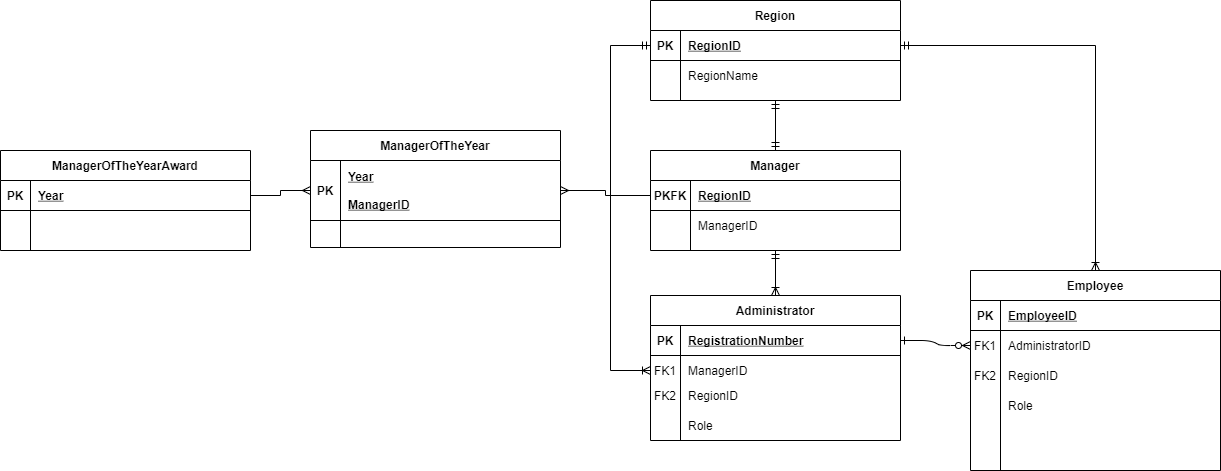

The diagram above was exported from draw.io. Its source (the exported page's mxGraphModel, read from the mxfile embedded in the PNG):
<mxGraphModel dx="1502" dy="1463" grid="1" gridSize="10" guides="1" tooltips="1" connect="1" arrows="1" fold="1" page="1" pageScale="1" pageWidth="850" pageHeight="1100" math="0" shadow="0" extFonts="Permanent Marker^https://fonts.googleapis.com/css?family=Permanent+Marker">
  <root>
    <mxCell id="0" />
    <mxCell id="1" parent="0" />
    <mxCell id="C-vyLk0tnHw3VtMMgP7b-1" value="" style="edgeStyle=entityRelationEdgeStyle;endArrow=ERzeroToMany;startArrow=ERone;endFill=1;startFill=0;" parent="1" source="C-vyLk0tnHw3VtMMgP7b-24" target="C-vyLk0tnHw3VtMMgP7b-6" edge="1">
      <mxGeometry width="100" height="100" relative="1" as="geometry">
        <mxPoint x="340" y="720" as="sourcePoint" />
        <mxPoint x="440" y="620" as="targetPoint" />
      </mxGeometry>
    </mxCell>
    <mxCell id="C-vyLk0tnHw3VtMMgP7b-2" value="Employee" style="shape=table;startSize=30;container=1;collapsible=1;childLayout=tableLayout;fixedRows=1;rowLines=0;fontStyle=1;align=center;resizeLast=1;" parent="1" vertex="1">
      <mxGeometry x="440" y="110" width="250" height="200" as="geometry" />
    </mxCell>
    <mxCell id="C-vyLk0tnHw3VtMMgP7b-3" value="" style="shape=partialRectangle;collapsible=0;dropTarget=0;pointerEvents=0;fillColor=none;points=[[0,0.5],[1,0.5]];portConstraint=eastwest;top=0;left=0;right=0;bottom=1;" parent="C-vyLk0tnHw3VtMMgP7b-2" vertex="1">
      <mxGeometry y="30" width="250" height="30" as="geometry" />
    </mxCell>
    <mxCell id="C-vyLk0tnHw3VtMMgP7b-4" value="PK" style="shape=partialRectangle;overflow=hidden;connectable=0;fillColor=none;top=0;left=0;bottom=0;right=0;fontStyle=1;" parent="C-vyLk0tnHw3VtMMgP7b-3" vertex="1">
      <mxGeometry width="30" height="30" as="geometry" />
    </mxCell>
    <mxCell id="C-vyLk0tnHw3VtMMgP7b-5" value="EmployeeID" style="shape=partialRectangle;overflow=hidden;connectable=0;fillColor=none;top=0;left=0;bottom=0;right=0;align=left;spacingLeft=6;fontStyle=5;" parent="C-vyLk0tnHw3VtMMgP7b-3" vertex="1">
      <mxGeometry x="30" width="220" height="30" as="geometry" />
    </mxCell>
    <mxCell id="C-vyLk0tnHw3VtMMgP7b-6" value="" style="shape=partialRectangle;collapsible=0;dropTarget=0;pointerEvents=0;fillColor=none;points=[[0,0.5],[1,0.5]];portConstraint=eastwest;top=0;left=0;right=0;bottom=0;" parent="C-vyLk0tnHw3VtMMgP7b-2" vertex="1">
      <mxGeometry y="60" width="250" height="30" as="geometry" />
    </mxCell>
    <mxCell id="C-vyLk0tnHw3VtMMgP7b-7" value="FK1" style="shape=partialRectangle;overflow=hidden;connectable=0;fillColor=none;top=0;left=0;bottom=0;right=0;" parent="C-vyLk0tnHw3VtMMgP7b-6" vertex="1">
      <mxGeometry width="30" height="30" as="geometry" />
    </mxCell>
    <mxCell id="C-vyLk0tnHw3VtMMgP7b-8" value="AdministratorID" style="shape=partialRectangle;overflow=hidden;connectable=0;fillColor=none;top=0;left=0;bottom=0;right=0;align=left;spacingLeft=6;" parent="C-vyLk0tnHw3VtMMgP7b-6" vertex="1">
      <mxGeometry x="30" width="220" height="30" as="geometry" />
    </mxCell>
    <mxCell id="C-vyLk0tnHw3VtMMgP7b-9" value="" style="shape=partialRectangle;collapsible=0;dropTarget=0;pointerEvents=0;fillColor=none;points=[[0,0.5],[1,0.5]];portConstraint=eastwest;top=0;left=0;right=0;bottom=0;" parent="C-vyLk0tnHw3VtMMgP7b-2" vertex="1">
      <mxGeometry y="90" width="250" height="30" as="geometry" />
    </mxCell>
    <mxCell id="C-vyLk0tnHw3VtMMgP7b-10" value="FK2" style="shape=partialRectangle;overflow=hidden;connectable=0;fillColor=none;top=0;left=0;bottom=0;right=0;" parent="C-vyLk0tnHw3VtMMgP7b-9" vertex="1">
      <mxGeometry width="30" height="30" as="geometry" />
    </mxCell>
    <mxCell id="C-vyLk0tnHw3VtMMgP7b-11" value="RegionID" style="shape=partialRectangle;overflow=hidden;connectable=0;fillColor=none;top=0;left=0;bottom=0;right=0;align=left;spacingLeft=6;" parent="C-vyLk0tnHw3VtMMgP7b-9" vertex="1">
      <mxGeometry x="30" width="220" height="30" as="geometry" />
    </mxCell>
    <mxCell id="C-vyLk0tnHw3VtMMgP7b-23" value="Administrator" style="shape=table;startSize=30;container=1;collapsible=1;childLayout=tableLayout;fixedRows=1;rowLines=0;fontStyle=1;align=center;resizeLast=1;" parent="1" vertex="1">
      <mxGeometry x="120" y="135" width="250" height="145" as="geometry" />
    </mxCell>
    <mxCell id="C-vyLk0tnHw3VtMMgP7b-24" value="" style="shape=partialRectangle;collapsible=0;dropTarget=0;pointerEvents=0;fillColor=none;points=[[0,0.5],[1,0.5]];portConstraint=eastwest;top=0;left=0;right=0;bottom=1;" parent="C-vyLk0tnHw3VtMMgP7b-23" vertex="1">
      <mxGeometry y="30" width="250" height="30" as="geometry" />
    </mxCell>
    <mxCell id="C-vyLk0tnHw3VtMMgP7b-25" value="PK" style="shape=partialRectangle;overflow=hidden;connectable=0;fillColor=none;top=0;left=0;bottom=0;right=0;fontStyle=1;" parent="C-vyLk0tnHw3VtMMgP7b-24" vertex="1">
      <mxGeometry width="30" height="30" as="geometry" />
    </mxCell>
    <mxCell id="C-vyLk0tnHw3VtMMgP7b-26" value="RegistrationNumber" style="shape=partialRectangle;overflow=hidden;connectable=0;fillColor=none;top=0;left=0;bottom=0;right=0;align=left;spacingLeft=6;fontStyle=5;" parent="C-vyLk0tnHw3VtMMgP7b-24" vertex="1">
      <mxGeometry x="30" width="220" height="30" as="geometry" />
    </mxCell>
    <mxCell id="C-vyLk0tnHw3VtMMgP7b-27" value="" style="shape=partialRectangle;collapsible=0;dropTarget=0;pointerEvents=0;fillColor=none;points=[[0,0.5],[1,0.5]];portConstraint=eastwest;top=0;left=0;right=0;bottom=0;" parent="C-vyLk0tnHw3VtMMgP7b-23" vertex="1">
      <mxGeometry y="60" width="250" height="30" as="geometry" />
    </mxCell>
    <mxCell id="C-vyLk0tnHw3VtMMgP7b-28" value="FK1" style="shape=partialRectangle;overflow=hidden;connectable=0;fillColor=none;top=0;left=0;bottom=0;right=0;" parent="C-vyLk0tnHw3VtMMgP7b-27" vertex="1">
      <mxGeometry width="30" height="30" as="geometry" />
    </mxCell>
    <mxCell id="C-vyLk0tnHw3VtMMgP7b-29" value="ManagerID" style="shape=partialRectangle;overflow=hidden;connectable=0;fillColor=none;top=0;left=0;bottom=0;right=0;align=left;spacingLeft=6;" parent="C-vyLk0tnHw3VtMMgP7b-27" vertex="1">
      <mxGeometry x="30" width="220" height="30" as="geometry" />
    </mxCell>
    <mxCell id="MIY1Mc0kwDRhQm6GYMda-19" style="edgeStyle=orthogonalEdgeStyle;rounded=0;orthogonalLoop=1;jettySize=auto;html=1;entryX=0.5;entryY=0;entryDx=0;entryDy=0;startArrow=ERmandOne;startFill=0;endArrow=ERmandOne;endFill=0;" edge="1" parent="1" source="MIY1Mc0kwDRhQm6GYMda-2" target="MIY1Mc0kwDRhQm6GYMda-12">
      <mxGeometry relative="1" as="geometry" />
    </mxCell>
    <mxCell id="MIY1Mc0kwDRhQm6GYMda-2" value="Region" style="shape=table;startSize=30;container=1;collapsible=1;childLayout=tableLayout;fixedRows=1;rowLines=0;fontStyle=1;align=center;resizeLast=1;" vertex="1" parent="1">
      <mxGeometry x="120" y="-160" width="250" height="100" as="geometry" />
    </mxCell>
    <mxCell id="MIY1Mc0kwDRhQm6GYMda-3" value="" style="shape=partialRectangle;collapsible=0;dropTarget=0;pointerEvents=0;fillColor=none;points=[[0,0.5],[1,0.5]];portConstraint=eastwest;top=0;left=0;right=0;bottom=1;" vertex="1" parent="MIY1Mc0kwDRhQm6GYMda-2">
      <mxGeometry y="30" width="250" height="30" as="geometry" />
    </mxCell>
    <mxCell id="MIY1Mc0kwDRhQm6GYMda-4" value="PK" style="shape=partialRectangle;overflow=hidden;connectable=0;fillColor=none;top=0;left=0;bottom=0;right=0;fontStyle=1;" vertex="1" parent="MIY1Mc0kwDRhQm6GYMda-3">
      <mxGeometry width="30" height="30" as="geometry" />
    </mxCell>
    <mxCell id="MIY1Mc0kwDRhQm6GYMda-5" value="RegionID" style="shape=partialRectangle;overflow=hidden;connectable=0;fillColor=none;top=0;left=0;bottom=0;right=0;align=left;spacingLeft=6;fontStyle=5;" vertex="1" parent="MIY1Mc0kwDRhQm6GYMda-3">
      <mxGeometry x="30" width="220" height="30" as="geometry" />
    </mxCell>
    <mxCell id="MIY1Mc0kwDRhQm6GYMda-6" value="" style="shape=partialRectangle;collapsible=0;dropTarget=0;pointerEvents=0;fillColor=none;points=[[0,0.5],[1,0.5]];portConstraint=eastwest;top=0;left=0;right=0;bottom=0;" vertex="1" parent="MIY1Mc0kwDRhQm6GYMda-2">
      <mxGeometry y="60" width="250" height="30" as="geometry" />
    </mxCell>
    <mxCell id="MIY1Mc0kwDRhQm6GYMda-7" value="" style="shape=partialRectangle;overflow=hidden;connectable=0;fillColor=none;top=0;left=0;bottom=0;right=0;" vertex="1" parent="MIY1Mc0kwDRhQm6GYMda-6">
      <mxGeometry width="30" height="30" as="geometry" />
    </mxCell>
    <mxCell id="MIY1Mc0kwDRhQm6GYMda-8" value="RegionName" style="shape=partialRectangle;overflow=hidden;connectable=0;fillColor=none;top=0;left=0;bottom=0;right=0;align=left;spacingLeft=6;" vertex="1" parent="MIY1Mc0kwDRhQm6GYMda-6">
      <mxGeometry x="30" width="220" height="30" as="geometry" />
    </mxCell>
    <mxCell id="MIY1Mc0kwDRhQm6GYMda-20" style="edgeStyle=orthogonalEdgeStyle;rounded=0;orthogonalLoop=1;jettySize=auto;html=1;startArrow=ERmandOne;startFill=0;endArrow=ERoneToMany;endFill=0;" edge="1" parent="1" source="MIY1Mc0kwDRhQm6GYMda-12" target="C-vyLk0tnHw3VtMMgP7b-23">
      <mxGeometry relative="1" as="geometry" />
    </mxCell>
    <mxCell id="MIY1Mc0kwDRhQm6GYMda-21" style="edgeStyle=orthogonalEdgeStyle;rounded=0;orthogonalLoop=1;jettySize=auto;html=1;entryX=0.5;entryY=0;entryDx=0;entryDy=0;startArrow=ERmandOne;startFill=0;endArrow=ERoneToMany;endFill=0;" edge="1" parent="1" source="MIY1Mc0kwDRhQm6GYMda-3" target="C-vyLk0tnHw3VtMMgP7b-2">
      <mxGeometry relative="1" as="geometry" />
    </mxCell>
    <mxCell id="MIY1Mc0kwDRhQm6GYMda-35" value="Role" style="shape=partialRectangle;overflow=hidden;connectable=0;fillColor=none;top=0;left=0;bottom=0;right=0;align=left;spacingLeft=6;" vertex="1" parent="1">
      <mxGeometry x="150" y="250" width="220" height="30" as="geometry" />
    </mxCell>
    <mxCell id="MIY1Mc0kwDRhQm6GYMda-39" value="Role" style="shape=partialRectangle;overflow=hidden;connectable=0;fillColor=none;top=0;left=0;bottom=0;right=0;align=left;spacingLeft=6;" vertex="1" parent="1">
      <mxGeometry x="470" y="230" width="220" height="30" as="geometry" />
    </mxCell>
    <mxCell id="MIY1Mc0kwDRhQm6GYMda-42" style="edgeStyle=orthogonalEdgeStyle;rounded=0;orthogonalLoop=1;jettySize=auto;html=1;entryX=0;entryY=0.5;entryDx=0;entryDy=0;startArrow=ERmandOne;startFill=0;endArrow=ERoneToMany;endFill=0;" edge="1" parent="1" source="MIY1Mc0kwDRhQm6GYMda-3" target="C-vyLk0tnHw3VtMMgP7b-27">
      <mxGeometry relative="1" as="geometry">
        <Array as="points">
          <mxPoint x="80" y="-115" />
          <mxPoint x="80" y="210" />
        </Array>
      </mxGeometry>
    </mxCell>
    <mxCell id="MIY1Mc0kwDRhQm6GYMda-43" value="FK2" style="shape=partialRectangle;overflow=hidden;connectable=0;fillColor=none;top=0;left=0;bottom=0;right=0;" vertex="1" parent="1">
      <mxGeometry x="120" y="220" width="30" height="30" as="geometry" />
    </mxCell>
    <mxCell id="MIY1Mc0kwDRhQm6GYMda-44" value="RegionID" style="shape=partialRectangle;overflow=hidden;connectable=0;fillColor=none;top=0;left=0;bottom=0;right=0;align=left;spacingLeft=6;" vertex="1" parent="1">
      <mxGeometry x="150" y="220" width="220" height="30" as="geometry" />
    </mxCell>
    <mxCell id="MIY1Mc0kwDRhQm6GYMda-51" value="" style="group" vertex="1" connectable="0" parent="1">
      <mxGeometry x="-220" y="-30" width="250" height="90" as="geometry" />
    </mxCell>
    <mxCell id="MIY1Mc0kwDRhQm6GYMda-45" value="ManagerOfTheYear" style="shape=table;startSize=30;container=1;collapsible=1;childLayout=tableLayout;fixedRows=1;rowLines=0;fontStyle=1;align=center;resizeLast=1;" vertex="1" parent="MIY1Mc0kwDRhQm6GYMda-51">
      <mxGeometry width="250" height="117" as="geometry" />
    </mxCell>
    <mxCell id="MIY1Mc0kwDRhQm6GYMda-46" value="" style="shape=partialRectangle;collapsible=0;dropTarget=0;pointerEvents=0;fillColor=none;points=[[0,0.5],[1,0.5]];portConstraint=eastwest;top=0;left=0;right=0;bottom=1;" vertex="1" parent="MIY1Mc0kwDRhQm6GYMda-45">
      <mxGeometry y="30" width="250" height="60" as="geometry" />
    </mxCell>
    <mxCell id="MIY1Mc0kwDRhQm6GYMda-47" value="PK" style="shape=partialRectangle;overflow=hidden;connectable=0;fillColor=none;top=0;left=0;bottom=0;right=0;fontStyle=1;" vertex="1" parent="MIY1Mc0kwDRhQm6GYMda-46">
      <mxGeometry width="30" height="60" as="geometry" />
    </mxCell>
    <mxCell id="MIY1Mc0kwDRhQm6GYMda-48" value="Year&#10;&#10;ManagerID" style="shape=partialRectangle;overflow=hidden;connectable=0;fillColor=none;top=0;left=0;bottom=0;right=0;align=left;spacingLeft=6;fontStyle=5;" vertex="1" parent="MIY1Mc0kwDRhQm6GYMda-46">
      <mxGeometry x="30" width="220" height="60" as="geometry" />
    </mxCell>
    <mxCell id="MIY1Mc0kwDRhQm6GYMda-52" value="" style="group" vertex="1" connectable="0" parent="1">
      <mxGeometry x="120" y="-10" width="250" height="100" as="geometry" />
    </mxCell>
    <mxCell id="MIY1Mc0kwDRhQm6GYMda-12" value="Manager" style="shape=table;startSize=30;container=1;collapsible=1;childLayout=tableLayout;fixedRows=1;rowLines=0;fontStyle=1;align=center;resizeLast=1;" vertex="1" parent="MIY1Mc0kwDRhQm6GYMda-52">
      <mxGeometry width="250" height="100" as="geometry" />
    </mxCell>
    <mxCell id="MIY1Mc0kwDRhQm6GYMda-13" value="" style="shape=partialRectangle;collapsible=0;dropTarget=0;pointerEvents=0;fillColor=none;points=[[0,0.5],[1,0.5]];portConstraint=eastwest;top=0;left=0;right=0;bottom=1;" vertex="1" parent="MIY1Mc0kwDRhQm6GYMda-12">
      <mxGeometry y="30" width="250" height="30" as="geometry" />
    </mxCell>
    <mxCell id="MIY1Mc0kwDRhQm6GYMda-14" value="PKFK" style="shape=partialRectangle;overflow=hidden;connectable=0;fillColor=none;top=0;left=0;bottom=0;right=0;fontStyle=1;" vertex="1" parent="MIY1Mc0kwDRhQm6GYMda-13">
      <mxGeometry width="40" height="30" as="geometry" />
    </mxCell>
    <mxCell id="MIY1Mc0kwDRhQm6GYMda-15" value="RegionID" style="shape=partialRectangle;overflow=hidden;connectable=0;fillColor=none;top=0;left=0;bottom=0;right=0;align=left;spacingLeft=6;fontStyle=5;" vertex="1" parent="MIY1Mc0kwDRhQm6GYMda-13">
      <mxGeometry x="40" width="210" height="30" as="geometry" />
    </mxCell>
    <mxCell id="MIY1Mc0kwDRhQm6GYMda-36" value="ManagerID" style="shape=partialRectangle;overflow=hidden;connectable=0;fillColor=none;top=0;left=0;bottom=0;right=0;align=left;spacingLeft=6;" vertex="1" parent="MIY1Mc0kwDRhQm6GYMda-52">
      <mxGeometry x="40" y="60" width="210" height="30" as="geometry" />
    </mxCell>
    <mxCell id="MIY1Mc0kwDRhQm6GYMda-38" value="" style="shape=partialRectangle;overflow=hidden;connectable=0;fillColor=none;top=0;left=0;bottom=0;right=0;" vertex="1" parent="MIY1Mc0kwDRhQm6GYMda-52">
      <mxGeometry x="10" y="60" width="30" height="30" as="geometry" />
    </mxCell>
    <mxCell id="MIY1Mc0kwDRhQm6GYMda-54" value="" style="group" vertex="1" connectable="0" parent="1">
      <mxGeometry x="-530" y="-10" width="250" height="100" as="geometry" />
    </mxCell>
    <mxCell id="MIY1Mc0kwDRhQm6GYMda-55" value="ManagerOfTheYearAward" style="shape=table;startSize=30;container=1;collapsible=1;childLayout=tableLayout;fixedRows=1;rowLines=0;fontStyle=1;align=center;resizeLast=1;" vertex="1" parent="MIY1Mc0kwDRhQm6GYMda-54">
      <mxGeometry width="250" height="100" as="geometry" />
    </mxCell>
    <mxCell id="MIY1Mc0kwDRhQm6GYMda-56" value="" style="shape=partialRectangle;collapsible=0;dropTarget=0;pointerEvents=0;fillColor=none;points=[[0,0.5],[1,0.5]];portConstraint=eastwest;top=0;left=0;right=0;bottom=1;" vertex="1" parent="MIY1Mc0kwDRhQm6GYMda-55">
      <mxGeometry y="30" width="250" height="30" as="geometry" />
    </mxCell>
    <mxCell id="MIY1Mc0kwDRhQm6GYMda-57" value="PK" style="shape=partialRectangle;overflow=hidden;connectable=0;fillColor=none;top=0;left=0;bottom=0;right=0;fontStyle=1;" vertex="1" parent="MIY1Mc0kwDRhQm6GYMda-56">
      <mxGeometry width="30" height="30" as="geometry" />
    </mxCell>
    <mxCell id="MIY1Mc0kwDRhQm6GYMda-58" value="Year" style="shape=partialRectangle;overflow=hidden;connectable=0;fillColor=none;top=0;left=0;bottom=0;right=0;align=left;spacingLeft=6;fontStyle=5;" vertex="1" parent="MIY1Mc0kwDRhQm6GYMda-56">
      <mxGeometry x="30" width="220" height="30" as="geometry" />
    </mxCell>
    <mxCell id="MIY1Mc0kwDRhQm6GYMda-61" style="edgeStyle=orthogonalEdgeStyle;rounded=0;orthogonalLoop=1;jettySize=auto;html=1;entryX=0;entryY=0.5;entryDx=0;entryDy=0;startArrow=ERmany;startFill=0;endArrow=none;endFill=0;" edge="1" parent="1" source="MIY1Mc0kwDRhQm6GYMda-46" target="MIY1Mc0kwDRhQm6GYMda-13">
      <mxGeometry relative="1" as="geometry" />
    </mxCell>
    <mxCell id="MIY1Mc0kwDRhQm6GYMda-63" style="edgeStyle=orthogonalEdgeStyle;rounded=0;orthogonalLoop=1;jettySize=auto;html=1;entryX=1;entryY=0.5;entryDx=0;entryDy=0;startArrow=ERmany;startFill=0;endArrow=none;endFill=0;" edge="1" parent="1" source="MIY1Mc0kwDRhQm6GYMda-46" target="MIY1Mc0kwDRhQm6GYMda-56">
      <mxGeometry relative="1" as="geometry" />
    </mxCell>
  </root>
</mxGraphModel>